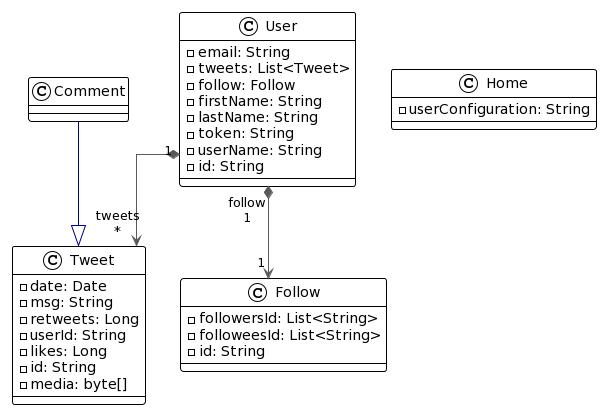

The diagram above was rendered by PlantUML. Its source (embedded in the PNG):
@startuml
!theme plain
top to bottom direction
skinparam linetype ortho

class Comment
class Follow {
  - followersId: List<String>
  - followeesId: List<String>
  - id: String
}
class Home {
  - userConfiguration: String
}
class Tweet {
  - date: Date
  - msg: String
  - retweets: Long
  - userId: String
  - likes: Long
  - id: String
  - media: byte[]
}
class User {
  - email: String
  - tweets: List<Tweet>
  - follow: Follow
  - firstName: String
  - lastName: String
  - token: String
  - userName: String
  - id: String
}

Comment  -[#000082,plain]-^  Tweet   
User    "1" *-[#595959,plain]-> "follow\n1" Follow  
User    "1" *-[#595959,plain]-> "tweets\n*" Tweet
@enduml